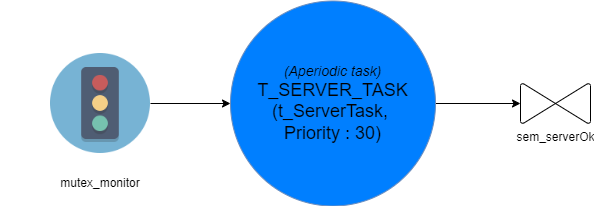

The diagram above was exported from draw.io. Its source (the exported page's mxGraphModel, read from the mxfile embedded in the PNG):
<mxGraphModel dx="3251" dy="66" grid="1" gridSize="10" guides="1" tooltips="1" connect="1" arrows="1" fold="1" page="0" pageScale="1" pageWidth="827" pageHeight="1169" math="0" shadow="0">
  <root>
    <mxCell id="0" />
    <mxCell id="1" parent="0" />
    <mxCell id="rd8NrvEG9M-jO96X9mKG-9" style="edgeStyle=orthogonalEdgeStyle;rounded=0;orthogonalLoop=1;jettySize=auto;html=1;" parent="1" source="rd8NrvEG9M-jO96X9mKG-2" target="rd8NrvEG9M-jO96X9mKG-8" edge="1">
      <mxGeometry relative="1" as="geometry" />
    </mxCell>
    <mxCell id="rd8NrvEG9M-jO96X9mKG-2" value="&lt;font&gt;&lt;i&gt;&lt;font style=&quot;font-size: 14px&quot;&gt;(Aperiodic task)&lt;br&gt;&lt;/font&gt;&lt;/i&gt;&lt;font size=&quot;4&quot;&gt;T_SERVER_TASK&lt;/font&gt;&lt;br&gt;&lt;font size=&quot;4&quot;&gt;(t_ServerTask,&amp;nbsp;&lt;/font&gt;&lt;/font&gt;&lt;div&gt;&lt;font&gt;&lt;font size=&quot;4&quot;&gt;Priority : 30)&lt;/font&gt;&lt;br&gt;&lt;/font&gt;&lt;/div&gt;" style="ellipse;whiteSpace=wrap;html=1;aspect=fixed;fillColor=#007FFF;strokeColor=#6c8ebf;" parent="1" vertex="1">
      <mxGeometry x="-2200" y="687.5" width="205" height="205" as="geometry" />
    </mxCell>
    <mxCell id="rd8NrvEG9M-jO96X9mKG-4" value="" style="group;rotation=0;" parent="1" vertex="1" connectable="0">
      <mxGeometry x="-2430" y="740" width="200" height="140" as="geometry" />
    </mxCell>
    <mxCell id="rd8NrvEG9M-jO96X9mKG-5" value="" style="shape=image;verticalLabelPosition=bottom;labelBackgroundColor=#ffffff;verticalAlign=top;aspect=fixed;imageAspect=0;image=data:image/png,(base64 omitted: 6340 chars);rotation=0;" parent="rd8NrvEG9M-jO96X9mKG-4" vertex="1">
      <mxGeometry x="50" width="100" height="100" as="geometry" />
    </mxCell>
    <mxCell id="rd8NrvEG9M-jO96X9mKG-6" value="mutex_monitor" style="text;html=1;strokeColor=none;fillColor=none;align=center;verticalAlign=middle;whiteSpace=wrap;rounded=0;rotation=0;" parent="rd8NrvEG9M-jO96X9mKG-4" vertex="1">
      <mxGeometry y="120" width="200" height="20" as="geometry" />
    </mxCell>
    <object label="sem_serverOk" id="rd8NrvEG9M-jO96X9mKG-8">
      <mxCell style="verticalLabelPosition=bottom;verticalAlign=top;html=1;shape=mxgraph.flowchart.collate;direction=south;rotation=0;" parent="1" vertex="1">
        <mxGeometry x="-1910" y="770" width="70" height="40" as="geometry" />
      </mxCell>
    </object>
    <mxCell id="rd8NrvEG9M-jO96X9mKG-10" style="edgeStyle=orthogonalEdgeStyle;rounded=0;orthogonalLoop=1;jettySize=auto;html=1;" parent="1" source="rd8NrvEG9M-jO96X9mKG-5" target="rd8NrvEG9M-jO96X9mKG-2" edge="1">
      <mxGeometry relative="1" as="geometry" />
    </mxCell>
  </root>
</mxGraphModel>